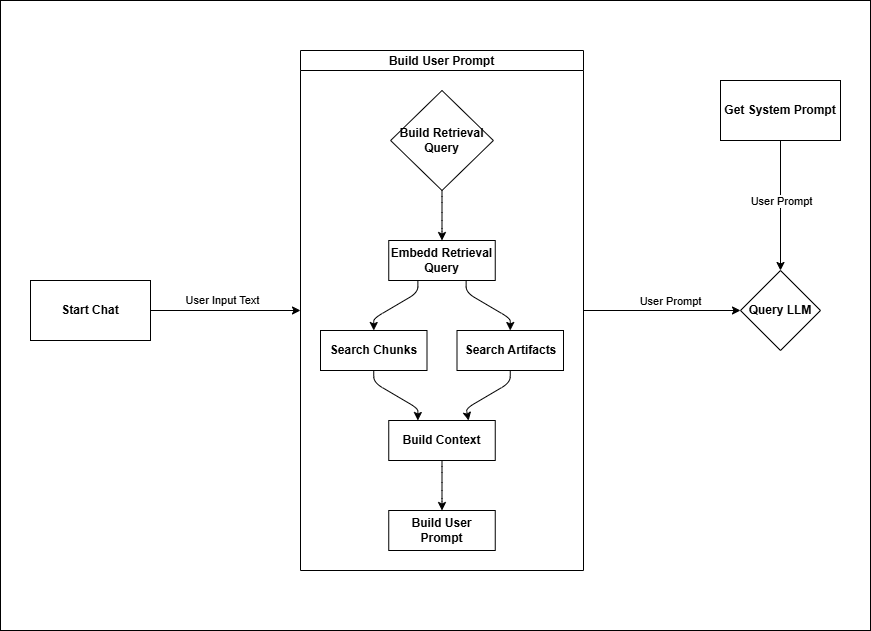

The diagram above was exported from draw.io. Its source (the exported page's mxGraphModel, read from the mxfile embedded in the PNG):
<mxGraphModel dx="338" dy="1298" grid="1" gridSize="10" guides="1" tooltips="1" connect="1" arrows="1" fold="1" page="1" pageScale="1" pageWidth="980" pageHeight="690" background="#ffffff" math="0" shadow="0">
  <root>
    <mxCell id="0" />
    <mxCell id="1" parent="0" />
    <mxCell id="299" value="" style="rounded=0;whiteSpace=wrap;html=1;fontColor=default;" vertex="1" parent="1">
      <mxGeometry x="1050" y="20" width="870" height="630" as="geometry" />
    </mxCell>
    <mxCell id="276" value="" style="edgeStyle=none;html=1;" parent="1" source="241" target="275" edge="1">
      <mxGeometry relative="1" as="geometry" />
    </mxCell>
    <mxCell id="286" value="User Prompt" style="edgeLabel;html=1;align=center;verticalAlign=middle;resizable=0;points=[];" parent="276" vertex="1" connectable="0">
      <mxGeometry x="0.2372" y="4" relative="1" as="geometry">
        <mxPoint x="-11" y="-6" as="offset" />
      </mxGeometry>
    </mxCell>
    <mxCell id="241" value="Build User Prompt" style="swimlane;startSize=20;horizontal=1;childLayout=flowLayout;flowOrientation=north;resizable=0;interRankCellSpacing=50;containerType=tree;fontSize=12;fillColor=light-dark(#FFFFFF,#666666);fontStyle=1" parent="1" vertex="1">
      <mxGeometry x="1350" y="70" width="283" height="520" as="geometry" />
    </mxCell>
    <mxCell id="244" value="Embedd Retrieval Query" style="whiteSpace=wrap;html=1;fillColor=light-dark(#FFFFFF,#CC6600);fontStyle=1" parent="241" vertex="1">
      <mxGeometry x="88.25" y="190" width="106.5" height="40" as="geometry" />
    </mxCell>
    <mxCell id="253" value="" style="html=1;rounded=1;curved=0;sourcePerimeterSpacing=0;targetPerimeterSpacing=0;startSize=6;endSize=6;noEdgeStyle=1;orthogonal=1;" parent="241" source="244" target="254" edge="1">
      <mxGeometry relative="1" as="geometry">
        <mxPoint x="2273" y="2580" as="sourcePoint" />
        <Array as="points">
          <mxPoint x="117.375" y="242" />
          <mxPoint x="73.25" y="268" />
        </Array>
      </mxGeometry>
    </mxCell>
    <mxCell id="254" value="Search Chunks" style="whiteSpace=wrap;html=1;fillColor=light-dark(#FFFFFF,#0066CC);fontStyle=1" parent="241" vertex="1">
      <mxGeometry x="20" y="280" width="106.5" height="40" as="geometry" />
    </mxCell>
    <mxCell id="257" value="" style="html=1;rounded=1;curved=0;sourcePerimeterSpacing=0;targetPerimeterSpacing=0;startSize=6;endSize=6;noEdgeStyle=1;orthogonal=1;" parent="241" source="244" target="258" edge="1">
      <mxGeometry relative="1" as="geometry">
        <mxPoint x="2233" y="2590" as="sourcePoint" />
        <Array as="points">
          <mxPoint x="165.625" y="242" />
          <mxPoint x="209.75" y="268" />
        </Array>
      </mxGeometry>
    </mxCell>
    <mxCell id="261" style="edgeStyle=none;html=1;exitX=0.5;exitY=1;exitDx=0;exitDy=0;entryX=0.75;entryY=0;entryDx=0;entryDy=0;noEdgeStyle=1;orthogonal=1;" parent="241" source="258" target="260" edge="1">
      <mxGeometry relative="1" as="geometry">
        <Array as="points">
          <mxPoint x="209.75" y="332" />
          <mxPoint x="165.625" y="358" />
        </Array>
      </mxGeometry>
    </mxCell>
    <mxCell id="258" value="Search Artifacts" style="whiteSpace=wrap;html=1;fillColor=light-dark(#FFFFFF,#0066CC);fontStyle=1" parent="241" vertex="1">
      <mxGeometry x="156.5" y="280" width="106.5" height="40" as="geometry" />
    </mxCell>
    <mxCell id="259" value="" style="html=1;rounded=1;curved=0;sourcePerimeterSpacing=0;targetPerimeterSpacing=0;startSize=6;endSize=6;noEdgeStyle=1;orthogonal=1;" parent="241" source="254" target="260" edge="1">
      <mxGeometry relative="1" as="geometry">
        <mxPoint x="2237" y="2510" as="sourcePoint" />
        <Array as="points">
          <mxPoint x="73.25" y="332" />
          <mxPoint x="117.375" y="358" />
        </Array>
      </mxGeometry>
    </mxCell>
    <mxCell id="260" value="Build Context" style="whiteSpace=wrap;html=1;fillColor=light-dark(#FFFFFF,#666666);fontStyle=1" parent="241" vertex="1">
      <mxGeometry x="88.25" y="370" width="106.5" height="40" as="geometry" />
    </mxCell>
    <mxCell id="264" value="" style="html=1;rounded=1;curved=0;sourcePerimeterSpacing=0;targetPerimeterSpacing=0;startSize=6;endSize=6;noEdgeStyle=1;orthogonal=1;" parent="241" source="260" target="265" edge="1">
      <mxGeometry relative="1" as="geometry">
        <mxPoint x="2113" y="2440" as="sourcePoint" />
        <Array as="points">
          <mxPoint x="141.5" y="422" />
          <mxPoint x="141.5" y="448" />
        </Array>
      </mxGeometry>
    </mxCell>
    <mxCell id="265" value="Build User Prompt" style="whiteSpace=wrap;html=1;fillColor=light-dark(#FFFFFF,#666666);fontStyle=1" parent="241" vertex="1">
      <mxGeometry x="88.25" y="460" width="106.5" height="40" as="geometry" />
    </mxCell>
    <mxCell id="298" style="edgeStyle=none;html=1;exitX=0.5;exitY=1;exitDx=0;exitDy=0;entryX=0.5;entryY=0;entryDx=0;entryDy=0;noEdgeStyle=1;orthogonal=1;" parent="241" source="297" target="244" edge="1">
      <mxGeometry relative="1" as="geometry">
        <Array as="points">
          <mxPoint x="141.5" y="152" />
          <mxPoint x="141.5" y="178" />
        </Array>
      </mxGeometry>
    </mxCell>
    <mxCell id="297" value="Build Retrieval Query" style="rhombus;whiteSpace=wrap;html=1;fillColor=light-dark(#FFFFFF,#7F00FF);fontStyle=1" parent="241" vertex="1">
      <mxGeometry x="90.125" y="40" width="102.75" height="100" as="geometry" />
    </mxCell>
    <mxCell id="275" value="Query LLM" style="rhombus;whiteSpace=wrap;html=1;fontStyle=1;startSize=20;resizable=0;fillColor=light-dark(#FFFFFF,#7F00FF);" parent="1" vertex="1">
      <mxGeometry x="1790" y="290" width="80" height="80" as="geometry" />
    </mxCell>
    <mxCell id="278" value="" style="edgeStyle=none;html=1;entryX=0;entryY=0.5;entryDx=0;entryDy=0;" parent="1" source="277" target="241" edge="1">
      <mxGeometry relative="1" as="geometry">
        <mxPoint x="1180" y="400" as="targetPoint" />
      </mxGeometry>
    </mxCell>
    <mxCell id="284" value="User Input Text" style="edgeLabel;html=1;align=center;verticalAlign=middle;resizable=0;points=[];" parent="278" vertex="1" connectable="0">
      <mxGeometry x="-0.0571" y="-1" relative="1" as="geometry">
        <mxPoint x="1" y="-12" as="offset" />
      </mxGeometry>
    </mxCell>
    <mxCell id="277" value="Start Chat" style="rounded=0;whiteSpace=wrap;html=1;fillColor=light-dark(#FFFFFF,#666666);fontStyle=1" parent="1" vertex="1">
      <mxGeometry x="1080" y="300" width="120" height="60" as="geometry" />
    </mxCell>
    <mxCell id="282" value="" style="edgeStyle=none;html=1;" parent="1" source="279" target="275" edge="1">
      <mxGeometry relative="1" as="geometry" />
    </mxCell>
    <mxCell id="279" value="Get System Prompt" style="whiteSpace=wrap;html=1;fontStyle=1;startSize=20;resizable=0;fillColor=light-dark(#FFFFFF,#666666);" parent="1" vertex="1">
      <mxGeometry x="1770" y="100" width="120" height="60" as="geometry" />
    </mxCell>
    <mxCell id="287" value="User Prompt" style="edgeLabel;html=1;align=center;verticalAlign=middle;resizable=0;points=[];" parent="1" vertex="1" connectable="0">
      <mxGeometry x="1829.9970588235296" y="220" as="geometry" />
    </mxCell>
  </root>
</mxGraphModel>